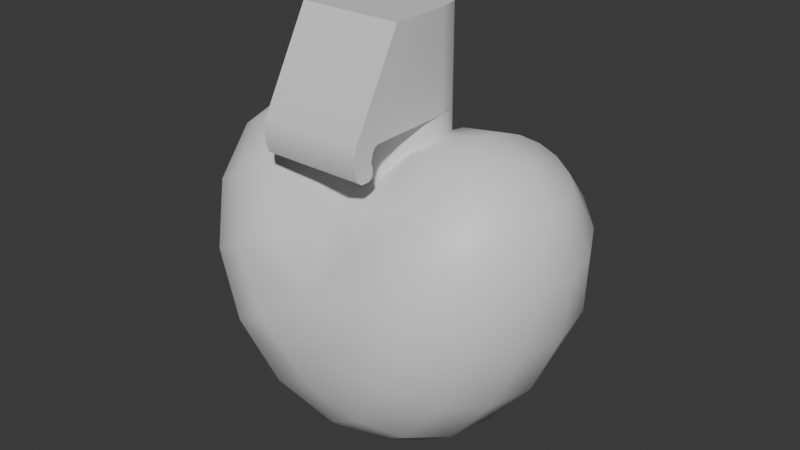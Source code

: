 # Source: heartgreade.blend  (saved by Blender 4.2.66; exported with 4.5.12 LTS)
import bpy
from mathutils import Matrix  # noqa: F401  (used for matrix-valued properties, if any)

bpy.ops.wm.read_factory_settings(use_empty=True)
scene = bpy.context.scene
scene.name = 'Scene'

# ---- collections
col_collection = bpy.data.collections.new('Collection'); scene.collection.children.link(col_collection)

# ---- materials (node trees are filled in below, after node groups)
mat_material_001 = bpy.data.materials.new('Material.001')
mat_material_002 = bpy.data.materials.new('Material.002')

# ---- node groups
ng_smooth_by_angle = bpy.data.node_groups.new('Smooth by Angle', 'GeometryNodeTree')
_s = ng_smooth_by_angle.interface.new_socket(name='Mesh', in_out='OUTPUT', socket_type='NodeSocketGeometry')
_s = ng_smooth_by_angle.interface.new_socket(name='Mesh', in_out='INPUT', socket_type='NodeSocketGeometry')
_s = ng_smooth_by_angle.interface.new_socket(name='Angle', in_out='INPUT', socket_type='NodeSocketFloat')
_s.subtype = 'ANGLE'
_s.default_value = 0.5236
_s.min_value = 0.0
_s.max_value = 3.142
_s.description = 'Maximum face angle for smooth edges'
_s = ng_smooth_by_angle.interface.new_socket(name='Ignore Sharpness', in_out='INPUT', socket_type='NodeSocketBool')
_s.force_non_field = True
ng_smooth_by_angle.description = 'Set the sharpness of mesh edges based on the angle between the neighboring faces'
ng_smooth_by_angle.is_modifier = True
_N = ng_smooth_by_angle.nodes; _L = ng_smooth_by_angle.links
n0 = _N.new('GeometryNodeSetShadeSmooth'); n0.name = 'Set Shade Smooth'; n0.location = (120, -80)
n0.domain = 'EDGE'
n1 = _N.new('GeometryNodeSetShadeSmooth'); n1.name = 'Set Shade Smooth.001'; n1.location = (300, -80)
n2 = _N.new('NodeGroupOutput'); n2.name = 'Group Output'; n2.location = (480, -80)
n3 = _N.new('GeometryNodeInputMeshEdgeAngle'); n3.name = 'Edge Angle'; n3.location = (-440, -240)
n4 = _N.new('NodeGroupInput'); n4.name = 'Group Input'; n4.location = (-80, -80)
n5 = _N.new('GeometryNodeInputEdgeSmooth'); n5.name = 'Is Edge Smooth'; n5.location = (-260, -120)
n6 = _N.new('GeometryNodeInputShadeSmooth'); n6.name = 'Is Shade Smooth'; n6.location = (-440, -397)
n7 = _N.new('FunctionNodeCompare'); n7.name = 'Compare'; n7.location = (-260, -260)
n7.operation = 'LESS_EQUAL'
n7.inputs[6].default_value = (0.0, 0.0, 0.0, 0.0)
n7.inputs[7].default_value = (0.0, 0.0, 0.0, 0.0)
n8 = _N.new('FunctionNodeBooleanMath'); n8.name = 'Boolean Math.001'; n8.location = (-80, -260)
n9 = _N.new('NodeGroupInput'); n9.name = 'Group Input.001'; n9.location = (-440, -329)
n10 = _N.new('NodeGroupInput'); n10.name = 'Group Input.002'; n10.location = (-259, -189)
n11 = _N.new('FunctionNodeBooleanMath'); n11.name = 'Boolean Math'; n11.location = (-80, -149)
n11.operation = 'OR'
n12 = _N.new('FunctionNodeBooleanMath'); n12.name = 'Boolean Math.002'; n12.location = (-260, -380)
n12.operation = 'OR'
n13 = _N.new('NodeGroupInput'); n13.name = 'Group Input.003'; n13.location = (-440, -460)
_L.new(n3.outputs[0], n7.inputs[0])
_L.new(n1.outputs[0], n2.inputs[0])
_L.new(n9.outputs[1], n7.inputs[1])
_L.new(n7.outputs[0], n8.inputs[0])
_L.new(n4.outputs[0], n0.inputs[0])
_L.new(n0.outputs[0], n1.inputs[0])
_L.new(n8.outputs[0], n0.inputs[2])
_L.new(n10.outputs[2], n11.inputs[1])
_L.new(n5.outputs[0], n11.inputs[0])
_L.new(n11.outputs[0], n0.inputs[1])
_L.new(n13.outputs[2], n12.inputs[1])
_L.new(n6.outputs[0], n12.inputs[0])
_L.new(n12.outputs[0], n8.inputs[1])
n2.is_active_output = True

# ---- material node trees
mat_material_001.use_nodes = True; mat_material_001.node_tree.nodes.clear()
_N = mat_material_001.node_tree.nodes; _L = mat_material_001.node_tree.links
n0 = _N.new('ShaderNodeBsdfPrincipled'); n0.name = 'Principled BSDF'; n0.location = (10, 300)
n1 = _N.new('ShaderNodeOutputMaterial'); n1.name = 'Material Output'; n1.location = (300, 300)
_L.new(n0.outputs[0], n1.inputs[0])
n1.is_active_output = True
mat_material_002.use_nodes = True; mat_material_002.node_tree.nodes.clear()
_N = mat_material_002.node_tree.nodes; _L = mat_material_002.node_tree.links
n0 = _N.new('ShaderNodeBsdfPrincipled'); n0.name = 'Principled BSDF'; n0.location = (10, 300)
n1 = _N.new('ShaderNodeOutputMaterial'); n1.name = 'Material Output'; n1.location = (300, 300)
_L.new(n0.outputs[0], n1.inputs[0])
n1.is_active_output = True

# ---- world
world_world = bpy.data.worlds.new('World'); scene.world = world_world
world_world.use_nodes = True; world_world.node_tree.nodes.clear()
_N = world_world.node_tree.nodes; _L = world_world.node_tree.links
n0 = _N.new('ShaderNodeOutputWorld'); n0.name = 'World Output'; n0.location = (300, 300)
n1 = _N.new('ShaderNodeBackground'); n1.name = 'Background'; n1.location = (10, 300)
n1.inputs[0].default_value = (0.05088, 0.05088, 0.05088, 1.0)
_L.new(n1.outputs[0], n0.inputs[0])
n0.is_active_output = True
world_world.color = (0.05088, 0.05088, 0.05088)
world_world.sun_shadow_jitter_overblur = 0.0

# ---- meshes
me_cylinder = bpy.data.meshes.new('Cylinder')
me_cylinder.from_pydata([(2.916e-11, 0.03772, -0.07211), (2.916e-11, 0.03772, -0.003783), (0.01609, 0.03452, -0.07211), (0.01609, 0.03452, -0.003783), (0.02973, 0.02541, -0.07211), (0.02973, 0.02541, -0.003783), (0.03884, 0.01177, -0.07211), (0.03884, 0.01177, -0.003783), (0.04204, -0.004316, -0.07211), (0.04204, -0.004316, -0.003783), (0.03884, -0.0204, -0.07211), (0.03884, -0.0204, -0.003783), (0.02973, -0.03404, -0.07211), (0.02973, -0.03404, -0.003783), (0.01609, -0.04316, -0.07211), (0.01609, -0.04316, -0.003783), (2.916e-11, -0.04636, -0.07211), (2.916e-11, -0.04636, -0.003783), (0.04204, -0.05333, 0.07385), (2.916e-11, 0.03772, -0.004713), (2.916e-11, 0.03772, 0.07385), (2.916e-11, -0.05333, 0.07385), (0.04204, -0.03927, 0.07385), (2.916e-11, -0.03927, 0.07385), (2.916e-11, -0.09665, -0.0149), (0.04204, -0.09665, -0.0149), (0.04204, -0.08055, -0.01594), (2.916e-11, -0.08055, -0.01594), (2.916e-11, -0.07919, -0.02019), (2.916e-11, -0.08305, -0.02923), (2.916e-11, -0.07914, -0.0262), (0.04204, -0.08305, -0.02923), (0.04204, -0.07919, -0.02019), (0.04204, -0.07914, -0.0262), (2.916e-11, -0.09004, -0.02923), (2.916e-11, -0.09645, -0.01927), (2.916e-11, -0.0944, -0.02601), (0.04204, -0.09645, -0.01927), (0.04204, -0.09004, -0.02923), (0.04204, -0.0944, -0.02601), (0.04204, -0.07884, -0.009471), (0.04204, -0.07267, -0.004713), (0.04204, -0.07566, -0.0001876), (0.04204, -0.08251, -0.004713), (0.04204, -0.07651, -0.006107), (2.916e-11, -0.07267, -0.004713), (2.916e-11, -0.07884, -0.009471), (2.916e-11, -0.07651, -0.006107), (0.04204, -0.09526, -0.0005947), (0.04204, -0.097, -0.00929), (0.04204, -0.09269, -0.004713), (2.916e-11, -0.097, -0.00929), (2.916e-11, -0.09526, -0.0005947), (0.04204, -0.004316, 0.07385), (2.916e-11, -0.004316, 0.07385), (0.01598, 0.03455, 0.0002027), (0.03884, 0.01177, -0.004713), (0.02641, 0.02763, 0.0002027), (0.03884, 0.01177, 0.07385), (0.01609, 0.03452, 0.06986), (0.02641, 0.02763, 0.06986), (0.04204, -0.004316, -0.004713), (2.916e-11, 0.03772, 0.06986), (2.916e-11, 0.03772, -0.0004952), (0.02973, 0.02541, -0.003783), (0.02973, 0.02541, 0.07385), (0.01609, 0.03452, 0.07385), (0.01609, 0.03452, -0.003783), (2.916e-11, 0.03572, 0.06986), (2.916e-11, 0.03572, -0.0004952), (0.01598, 0.03254, 0.0002027), (0.01609, 0.03252, 0.06986), (0.02641, 0.02562, 0.0002027), (0.02641, 0.02562, 0.06986), (-0.01609, 0.03452, -0.07211), (-0.01609, 0.03452, -0.003783), (-0.02973, 0.02541, -0.07211), (-0.02973, 0.02541, -0.003783), (-0.03884, 0.01177, -0.07211), (-0.03884, 0.01177, -0.003783), (-0.04204, -0.004316, -0.07211), (-0.04204, -0.004316, -0.003783), (-0.03884, -0.0204, -0.07211), (-0.03884, -0.0204, -0.003783), (-0.02973, -0.03404, -0.07211), (-0.02973, -0.03404, -0.003783), (-0.01609, -0.04316, -0.07211), (-0.01609, -0.04316, -0.003783), (-0.04204, -0.05333, 0.07385), (-0.04204, -0.03927, 0.07385), (-0.04204, -0.09665, -0.0149), (-0.04204, -0.08055, -0.01594), (-0.04204, -0.08305, -0.02923), (-0.04204, -0.07919, -0.02019), (-0.04204, -0.07914, -0.0262), (-0.04204, -0.09645, -0.01927), (-0.04204, -0.09004, -0.02923), (-0.04204, -0.0944, -0.02601), (-0.04204, -0.07884, -0.009471), (-0.04204, -0.07267, -0.004713), (-0.04204, -0.07566, -0.0001876), (-0.04204, -0.08251, -0.004713), (-0.04204, -0.07651, -0.006107), (-0.04204, -0.09526, -0.0005947), (-0.04204, -0.097, -0.00929), (-0.04204, -0.09269, -0.004713), (-0.04204, -0.004316, 0.07385), (-0.01598, 0.03455, 0.0002027), (-0.03884, 0.01177, -0.004713), (-0.02641, 0.02763, 0.0002027), (-0.03884, 0.01177, 0.07385), (-0.01609, 0.03452, 0.06986), (-0.02641, 0.02763, 0.06986), (-0.04204, -0.004316, -0.004713), (-0.02973, 0.02541, -0.003783), (-0.02973, 0.02541, 0.07385), (-0.01609, 0.03452, 0.07385), (-0.01609, 0.03452, -0.003783), (-0.01598, 0.03254, 0.0002027), (-0.01609, 0.03252, 0.06986), (-0.02641, 0.02562, 0.0002027), (-0.02641, 0.02562, 0.06986)], [], [(0, 1, 3, 2), (2, 3, 5, 4), (4, 5, 7, 6), (6, 7, 9, 8), (8, 9, 11, 10), (10, 11, 13, 12), (12, 13, 15, 14), (14, 15, 17, 16), (19, 67, 64, 56, 61, 41, 45), (46, 40, 26, 27), (26, 25, 37, 39, 38, 31, 33, 32), (49, 51, 24, 25), (48, 18, 21, 52), (27, 26, 32, 28), (40, 43, 50, 49, 25, 26), (31, 29, 30, 33), (33, 30, 28, 32), (25, 24, 35, 37), (34, 38, 39, 36), (36, 39, 37, 35), (29, 31, 38, 34), (40, 44, 41, 42, 43), (40, 46, 47, 44), (44, 47, 45, 41), (59, 60, 73, 71), (48, 49, 50), (51, 49, 48, 52), (43, 42, 22, 18, 48, 50), (58, 56, 64, 65), (55, 63, 69, 70), (61, 53, 22, 42, 41), (56, 58, 53, 61), (23, 21, 18, 22, 53, 58, 65, 66, 20, 54), (69, 68, 71, 70), (57, 60, 65, 64), (60, 59, 66, 65), (55, 57, 64, 67), (63, 55, 67, 19), (59, 62, 20, 66), (73, 72, 70, 71), (62, 59, 71, 68), (57, 55, 70, 72), (60, 57, 72, 73), (0, 74, 75, 1), (74, 76, 77, 75), (76, 78, 79, 77), (78, 80, 81, 79), (80, 82, 83, 81), (82, 84, 85, 83), (84, 86, 87, 85), (86, 16, 17, 87), (19, 45, 99, 113, 108, 114, 117), (46, 27, 91, 98), (91, 93, 94, 92, 96, 97, 95, 90), (104, 90, 24, 51), (103, 52, 21, 88), (27, 28, 93, 91), (98, 91, 90, 104, 105, 101), (92, 94, 30, 29), (94, 93, 28, 30), (90, 95, 35, 24), (34, 36, 97, 96), (36, 35, 95, 97), (29, 34, 96, 92), (98, 101, 100, 99, 102), (98, 102, 47, 46), (102, 99, 45, 47), (111, 119, 121, 112), (103, 105, 104), (51, 52, 103, 104), (101, 105, 103, 88, 89, 100), (110, 115, 114, 108), (107, 118, 69, 63), (113, 99, 100, 89, 106), (108, 113, 106, 110), (23, 54, 20, 116, 115, 110, 106, 89, 88, 21), (69, 118, 119, 68), (109, 114, 115, 112), (112, 115, 116, 111), (107, 117, 114, 109), (63, 19, 117, 107), (111, 116, 20, 62), (121, 119, 118, 120), (62, 68, 119, 111), (109, 120, 118, 107), (112, 121, 120, 109)])
me_cylinder.polygons.foreach_set('use_smooth', [True] * 86)
_uv = me_cylinder.uv_layers.new(name='UVMap')
_uv.uv.foreach_set('vector', [1.0, 0.5, 1.0, 1.0, 0.9375, 1.0, 0.9375, 0.5, 0.9375, 0.5, 0.9375, 1.0, 0.875, 1.0, 0.875, 0.5, 0.875, 0.5, 0.875, 1.0, 0.8125, 1.0, 0.8125, 0.5, 0.8125, 0.5, 0.8125, 1.0, 0.75, 1.0, 0.75, 0.5, 0.75, 0.5, 0.75, 1.0, 0.6875, 1.0, 0.6875, 0.5, 0.6875, 0.5, 0.6875, 1.0, 0.625, 1.0, 0.625, 0.5, 0.625, 0.5, 0.625, 1.0, 0.5625, 1.0, 0.5625, 0.5, 0.5625, 0.5, 0.5625, 1.0, 0.5, 1.0, 0.5, 0.5, 0.25, 0.5, 0.304, 0.5, 0.3542, 0.5133, 0.375, 0.5455, 0.375, 0.6277, 0.375, 0.71, 0.25, 0.71, 0.25, 0.718, 0.375, 0.718, 0.375, 0.718, 0.25, 0.718, 0.375, 0.718, 0.375, 0.75, 0.375, 0.75, 0.375, 0.7469, 0.375, 0.7403, 0.375, 0.7289, 0.375, 0.7191, 0.375, 0.718, 0.375, 0.75, 0.375, 0.875, 0.375, 0.875, 0.375, 0.75, 0.3865, 0.75, 0.625, 0.75, 0.625, 0.875, 0.3865, 0.875, 0.25, 0.718, 0.375, 0.718, 0.375, 0.718, 0.25, 0.718, 0.375, 0.718, 0.375, 0.726, 0.375, 0.7425, 0.375, 0.75, 0.375, 0.75, 0.375, 0.718, 0.375, 0.7289, 0.25, 0.7289, 0.25, 0.718, 0.375, 0.7191, 0.375, 0.7191, 0.25, 0.718, 0.25, 0.718, 0.375, 0.718, 0.375, 0.75, 0.375, 0.875, 0.375, 0.875, 0.375, 0.75, 0.25, 0.7403, 0.375, 0.7403, 0.375, 0.75, 0.25, 0.75, 0.375, 0.875, 0.375, 0.75, 0.375, 0.75, 0.375, 0.875, 0.25, 0.7289, 0.375, 0.7289, 0.375, 0.7403, 0.25, 0.7403, 0.375, 0.718, 0.375, 0.718, 0.375, 0.718, 0.3876, 0.718, 0.375, 0.726, 0.375, 0.718, 0.25, 0.718, 0.25, 0.718, 0.375, 0.718, 0.375, 0.718, 0.25, 0.718, 0.25, 0.71, 0.375, 0.71, 0.6122, 0.429, 0.6122, 0.4827, 0.6122, 0.4827, 0.6122, 0.429, 0.3865, 0.75, 0.365, 0.75, 0.375, 0.7425, 0.375, 0.875, 0.375, 0.75, 0.3865, 0.75, 0.3865, 0.875, 0.375, 0.726, 0.3876, 0.718, 0.625, 0.718, 0.625, 0.75, 0.3865, 0.75, 0.375, 0.7425, 0.625, 0.562, 0.375, 0.5455, 0.375, 0.5, 0.625, 0.5, 0.3879, 0.4286, 0.3878, 0.3881, 0.3878, 0.3881, 0.3879, 0.4286, 0.375, 0.6277, 0.625, 0.609, 0.625, 0.718, 0.3876, 0.718, 0.375, 0.71, 0.375, 0.5455, 0.625, 0.562, 0.625, 0.609, 0.375, 0.6277, 0.75, 0.718, 0.75, 0.75, 0.625, 0.75, 0.625, 0.718, 0.625, 0.609, 0.625, 0.562, 0.6458, 0.5181, 0.696, 0.5, 0.75, 0.5, 0.75, 0.609, 0.3878, 0.3881, 0.6123, 0.3881, 0.6122, 0.429, 0.3879, 0.4286, 0.3878, 0.4827, 0.6122, 0.4827, 0.625, 0.5, 0.375, 0.5, 0.6122, 0.4827, 0.6122, 0.429, 0.625, 0.429, 0.625, 0.5, 0.3879, 0.4286, 0.3878, 0.4827, 0.375, 0.5, 0.375, 0.429, 0.3878, 0.3881, 0.3879, 0.4286, 0.375, 0.429, 0.375, 0.375, 0.6122, 0.429, 0.6123, 0.3881, 0.625, 0.375, 0.625, 0.429, 0.6122, 0.4827, 0.3878, 0.4827, 0.3879, 0.4286, 0.6122, 0.429, 0.6123, 0.3881, 0.6122, 0.429, 0.6122, 0.429, 0.6123, 0.3881, 0.3878, 0.4827, 0.3879, 0.4286, 0.3879, 0.4286, 0.3878, 0.4827, 0.6122, 0.4827, 0.3878, 0.4827, 0.3878, 0.4827, 0.6122, 0.4827, 1.0, 0.5, 0.9375, 0.5, 0.9375, 1.0, 1.0, 1.0, 0.9375, 0.5, 0.875, 0.5, 0.875, 1.0, 0.9375, 1.0, 0.875, 0.5, 0.8125, 0.5, 0.8125, 1.0, 0.875, 1.0, 0.8125, 0.5, 0.75, 0.5, 0.75, 1.0, 0.8125, 1.0, 0.75, 0.5, 0.6875, 0.5, 0.6875, 1.0, 0.75, 1.0, 0.6875, 0.5, 0.625, 0.5, 0.625, 1.0, 0.6875, 1.0, 0.625, 0.5, 0.5625, 0.5, 0.5625, 1.0, 0.625, 1.0, 0.5625, 0.5, 0.5, 0.5, 0.5, 1.0, 0.5625, 1.0, 0.25, 0.5, 0.25, 0.71, 0.375, 0.71, 0.375, 0.6277, 0.375, 0.5455, 0.3542, 0.5133, 0.304, 0.5, 0.25, 0.718, 0.25, 0.718, 0.375, 0.718, 0.375, 0.718, 0.375, 0.718, 0.375, 0.718, 0.375, 0.7191, 0.375, 0.7289, 0.375, 0.7403, 0.375, 0.7469, 0.375, 0.75, 0.375, 0.75, 0.375, 0.75, 0.375, 0.75, 0.375, 0.875, 0.375, 0.875, 0.3865, 0.75, 0.3865, 0.875, 0.625, 0.875, 0.625, 0.75, 0.25, 0.718, 0.25, 0.718, 0.375, 0.718, 0.375, 0.718, 0.375, 0.718, 0.375, 0.718, 0.375, 0.75, 0.375, 0.75, 0.375, 0.7425, 0.375, 0.726, 0.375, 0.7289, 0.375, 0.7191, 0.25, 0.718, 0.25, 0.7289, 0.375, 0.7191, 0.375, 0.718, 0.25, 0.718, 0.25, 0.718, 0.375, 0.75, 0.375, 0.75, 0.375, 0.875, 0.375, 0.875, 0.25, 0.7403, 0.25, 0.75, 0.375, 0.75, 0.375, 0.7403, 0.375, 0.875, 0.375, 0.875, 0.375, 0.75, 0.375, 0.75, 0.25, 0.7289, 0.25, 0.7403, 0.375, 0.7403, 0.375, 0.7289, 0.375, 0.718, 0.375, 0.726, 0.3876, 0.718, 0.375, 0.718, 0.375, 0.718, 0.375, 0.718, 0.375, 0.718, 0.25, 0.718, 0.25, 0.718, 0.375, 0.718, 0.375, 0.71, 0.25, 0.71, 0.25, 0.718, 0.6122, 0.429, 0.6122, 0.429, 0.6122, 0.4827, 0.6122, 0.4827, 0.3865, 0.75, 0.375, 0.7425, 0.365, 0.75, 0.375, 0.875, 0.3865, 0.875, 0.3865, 0.75, 0.375, 0.75, 0.375, 0.726, 0.375, 0.7425, 0.3865, 0.75, 0.625, 0.75, 0.625, 0.718, 0.3876, 0.718, 0.625, 0.562, 0.625, 0.5, 0.375, 0.5, 0.375, 0.5455, 0.3879, 0.4286, 0.3879, 0.4286, 0.3878, 0.3881, 0.3878, 0.3881, 0.375, 0.6277, 0.375, 0.71, 0.3876, 0.718, 0.625, 0.718, 0.625, 0.609, 0.375, 0.5455, 0.375, 0.6277, 0.625, 0.609, 0.625, 0.562, 0.75, 0.718, 0.75, 0.609, 0.75, 0.5, 0.696, 0.5, 0.6458, 0.5181, 0.625, 0.562, 0.625, 0.609, 0.625, 0.718, 0.625, 0.75, 0.75, 0.75, 0.3878, 0.3881, 0.3879, 0.4286, 0.6122, 0.429, 0.6123, 0.3881, 0.3878, 0.4827, 0.375, 0.5, 0.625, 0.5, 0.6122, 0.4827, 0.6122, 0.4827, 0.625, 0.5, 0.625, 0.429, 0.6122, 0.429, 0.3879, 0.4286, 0.375, 0.429, 0.375, 0.5, 0.3878, 0.4827, 0.3878, 0.3881, 0.375, 0.375, 0.375, 0.429, 0.3879, 0.4286, 0.6122, 0.429, 0.625, 0.429, 0.625, 0.375, 0.6123, 0.3881, 0.6122, 0.4827, 0.6122, 0.429, 0.3879, 0.4286, 0.3878, 0.4827, 0.6123, 0.3881, 0.6123, 0.3881, 0.6122, 0.429, 0.6122, 0.429, 0.3878, 0.4827, 0.3878, 0.4827, 0.3879, 0.4286, 0.3879, 0.4286, 0.6122, 0.4827, 0.6122, 0.4827, 0.3878, 0.4827, 0.3878, 0.4827])
me_cylinder.materials.append(mat_material_001)
me_cylinder.update()
me_sphere = bpy.data.meshes.new('Sphere')
me_sphere.from_pydata([(0.06813, 0.1066, -0.1031), (0.03887, 0.1154, -0.1519), (0.0, 0.1066, -0.2007), (0.0, 0.08279, -0.2488), (0.1225, 0.0408, -0.04193), (0.1168, 0.07538, -0.07613), (0.09935, 0.09849, -0.1219), (0.07266, 0.1066, -0.1722), (0.04082, 0.09849, -0.2194), (0.01213, 0.07315, -0.256), (0.0, 0.03122, -0.284), (0.1334, 0.03122, -0.0485), (0.1371, 0.05769, -0.08829), (0.1258, 0.07538, -0.1378), (0.1013, 0.08159, -0.1894), (0.06729, 0.07538, -0.2353), (0.0292, 0.05602, -0.2664), (0.1407, 0.0169, -0.0529), (0.1506, 0.03122, -0.09641), (0.1435, 0.0408, -0.1484), (0.1204, 0.04416, -0.2009), (0.08497, 0.0408, -0.2459), (0.04247, 0.03122, -0.2767), (0.0, 0.0169, -0.2884), (0.1433, -7.212e-09, -0.05444), (0.1554, -1.151e-08, -0.09926), (0.1497, -2.226e-08, -0.1521), (0.1272, -1.796e-08, -0.2049), (0.09118, -2.226e-08, -0.2497), (0.04723, -1.151e-08, -0.2795), (4.882e-05, -7.212e-09, -0.29), (0.1153, -7.643e-10, -0.02446), (0.07573, 1.321e-08, -0.01389), (0.0305, 3.362e-08, -0.02433), (0.0, 4.222e-08, -0.0542), (0.0783, 0.0169, -0.01543), (0.03526, 0.03122, -0.02718), (0.0, 0.0408, -0.05793), (0.08563, 0.03122, -0.01983), (0.04879, 0.05769, -0.03531), (0.0, 0.07538, -0.06854), (0.09659, 0.0408, -0.02641), (0.06905, 0.07538, -0.04746), (0.03691, 0.09849, -0.08442), (0.0, 0.1066, -0.1317), (0.1095, 0.04416, -0.03417), (0.09294, 0.08159, -0.0618)], [], [(3, 9, 10), (2, 1, 7, 8), (0, 46, 5, 6), (45, 31, 4), (3, 2, 8, 9), (1, 0, 6, 7), (46, 45, 4, 5), (6, 5, 12, 13), (4, 31, 11), (9, 8, 15, 16), (7, 6, 13, 14), (5, 4, 11, 12), (10, 9, 16), (8, 7, 14, 15), (16, 15, 21, 22), (14, 13, 19, 20), (12, 11, 17, 18), (10, 16, 22, 23), (15, 14, 20, 21), (13, 12, 18, 19), (11, 31, 17), (18, 17, 24, 25), (23, 22, 29, 30), (21, 20, 27, 28), (19, 18, 25, 26), (17, 31, 24), (22, 21, 28, 29), (20, 19, 26, 27), (34, 33, 36, 37), (32, 31, 35), (33, 32, 35, 36), (36, 35, 38, 39), (37, 36, 39, 40), (35, 31, 38), (39, 38, 41, 42), (40, 39, 42, 43), (38, 31, 41), (40, 43, 44), (44, 1, 2), (43, 42, 46, 0), (41, 31, 45), (44, 43, 0, 1), (42, 41, 45, 46)])
me_sphere.polygons.foreach_set('use_smooth', [True] * 43)
_uv = me_sphere.uv_layers.new(name='UVMap')
_uv.uv.foreach_set('vector', [0.75, 0.25, 0.6875, 0.25, 0.6875, 0.125, 0.75, 0.375, 0.75, 0.5, 0.6875, 0.5, 0.6875, 0.375, 0.75, 0.625, 0.75, 0.75, 0.6875, 0.75, 0.6875, 0.625, 0.75, 0.875, 0.7187, 1.0, 0.6875, 0.875, 0.75, 0.25, 0.75, 0.375, 0.6875, 0.375, 0.6875, 0.25, 0.75, 0.5, 0.75, 0.625, 0.6875, 0.625, 0.6875, 0.5, 0.75, 0.75, 0.75, 0.875, 0.6875, 0.875, 0.6875, 0.75, 0.6875, 0.625, 0.6875, 0.75, 0.625, 0.75, 0.625, 0.625, 0.6875, 0.875, 0.6562, 1.0, 0.625, 0.875, 0.6875, 0.25, 0.6875, 0.375, 0.625, 0.375, 0.625, 0.25, 0.6875, 0.5, 0.6875, 0.625, 0.625, 0.625, 0.625, 0.5, 0.6875, 0.75, 0.6875, 0.875, 0.625, 0.875, 0.625, 0.75, 0.6875, 0.125, 0.6875, 0.25, 0.625, 0.25, 0.6875, 0.375, 0.6875, 0.5, 0.625, 0.5, 0.625, 0.375, 0.625, 0.25, 0.625, 0.375, 0.5625, 0.375, 0.5625, 0.25, 0.625, 0.5, 0.625, 0.625, 0.5625, 0.625, 0.5625, 0.5, 0.625, 0.75, 0.625, 0.875, 0.5625, 0.875, 0.5625, 0.75, 0.625, 0.125, 0.625, 0.25, 0.5625, 0.25, 0.5625, 0.125, 0.625, 0.375, 0.625, 0.5, 0.5625, 0.5, 0.5625, 0.375, 0.625, 0.625, 0.625, 0.75, 0.5625, 0.75, 0.5625, 0.625, 0.625, 0.875, 0.5938, 1.0, 0.5625, 0.875, 0.5625, 0.75, 0.5625, 0.875, 0.5, 0.875, 0.5, 0.75, 0.5625, 0.125, 0.5625, 0.25, 0.5, 0.25, 0.5, 0.125, 0.5625, 0.375, 0.5625, 0.5, 0.5, 0.5, 0.5, 0.375, 0.5625, 0.625, 0.5625, 0.75, 0.5, 0.75, 0.5, 0.625, 0.5625, 0.875, 0.5312, 1.0, 0.5, 0.875, 0.5625, 0.25, 0.5625, 0.375, 0.5, 0.375, 0.5, 0.25, 0.5625, 0.5, 0.5625, 0.625, 0.5, 0.625, 0.5, 0.5, 1.0, 0.625, 1.0, 0.75, 0.9375, 0.75, 0.9375, 0.625, 1.0, 0.875, 0.9687, 1.0, 0.9375, 0.875, 1.0, 0.75, 1.0, 0.875, 0.9375, 0.875, 0.9375, 0.75, 0.9375, 0.75, 0.9375, 0.875, 0.875, 0.875, 0.875, 0.75, 0.9375, 0.625, 0.9375, 0.75, 0.875, 0.75, 0.875, 0.625, 0.9375, 0.875, 0.9062, 1.0, 0.875, 0.875, 0.875, 0.75, 0.875, 0.875, 0.8125, 0.875, 0.8125, 0.75, 0.875, 0.625, 0.875, 0.75, 0.8125, 0.75, 0.8125, 0.625, 0.875, 0.875, 0.8437, 1.0, 0.8125, 0.875, 0.875, 0.625, 0.8125, 0.625, 0.8125, 0.5, 0.8125, 0.5, 0.75, 0.5, 0.75, 0.375, 0.8125, 0.625, 0.8125, 0.75, 0.75, 0.75, 0.75, 0.625, 0.8125, 0.875, 0.7812, 1.0, 0.75, 0.875, 0.8125, 0.5, 0.8125, 0.625, 0.75, 0.625, 0.75, 0.5, 0.8125, 0.75, 0.8125, 0.875, 0.75, 0.875, 0.75, 0.75])
me_sphere.materials.append(mat_material_002)
me_sphere.update()

# ---- objects
ob_pin = bpy.data.objects.new('pin', me_cylinder)
ob_heart = bpy.data.objects.new('heart', me_sphere)

# ---- transforms, parenting, visibility, modifiers, constraints
ob_pin.location = (0.0, 0.0, 0.0)
_m = ob_pin.modifiers.new('Smooth by Angle', 'NODES')
_m.node_group = ng_smooth_by_angle
_m.use_pin_to_last = True
_m.show_group_selector = False
ob_heart.location = (0.0, 0.0, 0.0)
_m = ob_heart.modifiers.new('Mirror', 'MIRROR')
_m.use_axis = (True, True, False)
_m.use_clip = True

# ---- collection membership
col_collection.objects.link(ob_pin)
col_collection.objects.link(ob_heart)

# ---- scene / render settings (as saved in the file)
scene.frame_start = 1; scene.frame_end = 250; scene.frame_set(1)
scene.render.engine = 'BLENDER_EEVEE_NEXT'
bpy.context.view_layer.update()

# ---- added for rendering (the .blend has no active camera and no usable light): camera, sun
cam_auto = bpy.data.cameras.new('AutoCamera')
cam_auto.lens = 50.0
cam_auto.sensor_width = 36.0
cam_auto.clip_end = 1000.0
ob_auto_camera = bpy.data.objects.new('AutoCamera', cam_auto)
scene.collection.objects.link(ob_auto_camera)
ob_auto_camera.location = (0.491497, -0.589797, 0.28514)
ob_auto_camera.rotation_euler = (1.09748, -7.21219e-08, 0.694738)
scene.camera = ob_auto_camera
light_auto_sun = bpy.data.lights.new('AutoSun', 'SUN')
light_auto_sun.energy = 3.0
light_auto_sun.angle = 0.0523599
ob_auto_sun = bpy.data.objects.new('AutoSun', light_auto_sun)
scene.collection.objects.link(ob_auto_sun)
ob_auto_sun.rotation_euler = (0.872665, 0.174533, 0.523599)
bpy.context.view_layer.update()
